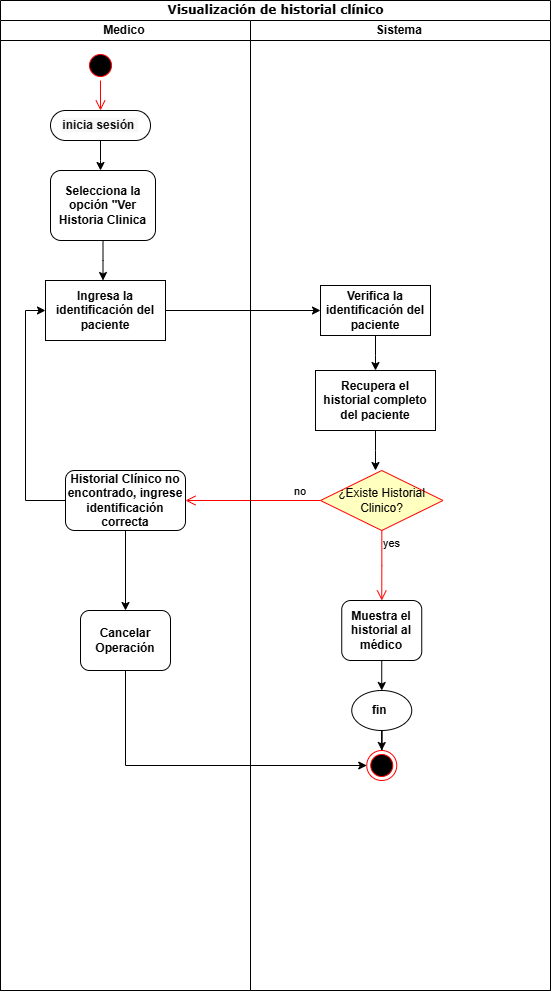

The diagram above was exported from draw.io. Its source (the exported page's mxGraphModel, read from the mxfile embedded in the PNG):
<mxGraphModel dx="868" dy="950" grid="1" gridSize="10" guides="1" tooltips="1" connect="1" arrows="1" fold="1" page="1" pageScale="1" pageWidth="850" pageHeight="1100" background="none" math="0" shadow="0">
  <root>
    <mxCell id="tHJlK5d8wuFc-utGYvbE-0" />
    <mxCell id="tHJlK5d8wuFc-utGYvbE-1" parent="tHJlK5d8wuFc-utGYvbE-0" />
    <mxCell id="tHJlK5d8wuFc-utGYvbE-2" value="Visualización de historial clínico" style="swimlane;html=1;childLayout=stackLayout;startSize=20;rounded=0;shadow=0;comic=0;labelBackgroundColor=none;strokeWidth=1;fontFamily=Verdana;fontSize=12;align=center;" parent="tHJlK5d8wuFc-utGYvbE-1" vertex="1">
      <mxGeometry x="80" y="20" width="550" height="990" as="geometry" />
    </mxCell>
    <mxCell id="pOq4J-9rpA1pHhCq58uy-2" style="edgeStyle=orthogonalEdgeStyle;rounded=0;orthogonalLoop=1;jettySize=auto;html=1;entryX=0;entryY=0.5;entryDx=0;entryDy=0;" parent="tHJlK5d8wuFc-utGYvbE-2" source="tHJlK5d8wuFc-utGYvbE-11" target="tHJlK5d8wuFc-utGYvbE-17" edge="1">
      <mxGeometry relative="1" as="geometry" />
    </mxCell>
    <mxCell id="tHJlK5d8wuFc-utGYvbE-3" value="Medico&amp;nbsp;" style="swimlane;html=1;startSize=20;" parent="tHJlK5d8wuFc-utGYvbE-2" vertex="1">
      <mxGeometry y="20" width="250" height="970" as="geometry" />
    </mxCell>
    <mxCell id="faDSz1pQ_FdNSSJFMJEy-5" style="edgeStyle=orthogonalEdgeStyle;rounded=0;orthogonalLoop=1;jettySize=auto;html=1;" parent="tHJlK5d8wuFc-utGYvbE-3" source="tHJlK5d8wuFc-utGYvbE-6" edge="1">
      <mxGeometry relative="1" as="geometry">
        <mxPoint x="100" y="150" as="targetPoint" />
      </mxGeometry>
    </mxCell>
    <mxCell id="tHJlK5d8wuFc-utGYvbE-6" value="&lt;div style=&quot;text-align: start;&quot;&gt;&lt;font face=&quot;Helvetica&quot; style=&quot;font-size: 12px;&quot; color=&quot;#111111&quot;&gt;&lt;span style=&quot;white-space-collapse: preserve; background-color: rgb(247, 247, 247);&quot;&gt;&lt;b style=&quot;&quot;&gt;inicia sesión &lt;/b&gt;&lt;/span&gt;&lt;/font&gt;&lt;/div&gt;" style="rounded=1;whiteSpace=wrap;html=1;shadow=0;comic=0;labelBackgroundColor=none;strokeWidth=1;fontFamily=Verdana;fontSize=12;align=center;arcSize=50;" parent="tHJlK5d8wuFc-utGYvbE-3" vertex="1">
      <mxGeometry x="50" y="90" width="100" height="30" as="geometry" />
    </mxCell>
    <mxCell id="pOq4J-9rpA1pHhCq58uy-1" style="edgeStyle=orthogonalEdgeStyle;rounded=0;orthogonalLoop=1;jettySize=auto;html=1;" parent="tHJlK5d8wuFc-utGYvbE-3" source="tHJlK5d8wuFc-utGYvbE-8" edge="1">
      <mxGeometry relative="1" as="geometry">
        <mxPoint x="102.5" y="260" as="targetPoint" />
      </mxGeometry>
    </mxCell>
    <mxCell id="tHJlK5d8wuFc-utGYvbE-8" value="&lt;b&gt;Selecciona la opción &quot;Ver Historia Clinica&lt;/b&gt;" style="rounded=1;whiteSpace=wrap;html=1;" parent="tHJlK5d8wuFc-utGYvbE-3" vertex="1">
      <mxGeometry x="50" y="150" width="105" height="70" as="geometry" />
    </mxCell>
    <mxCell id="wF3EFRWrw7xOy1wBDosT-6" style="edgeStyle=orthogonalEdgeStyle;rounded=0;orthogonalLoop=1;jettySize=auto;html=1;entryX=0;entryY=0.5;entryDx=0;entryDy=0;" edge="1" parent="tHJlK5d8wuFc-utGYvbE-3" source="tHJlK5d8wuFc-utGYvbE-10" target="tHJlK5d8wuFc-utGYvbE-11">
      <mxGeometry relative="1" as="geometry">
        <Array as="points">
          <mxPoint x="25" y="480" />
          <mxPoint x="25" y="290" />
        </Array>
      </mxGeometry>
    </mxCell>
    <mxCell id="wF3EFRWrw7xOy1wBDosT-8" value="" style="edgeStyle=orthogonalEdgeStyle;rounded=0;orthogonalLoop=1;jettySize=auto;html=1;" edge="1" parent="tHJlK5d8wuFc-utGYvbE-3" source="tHJlK5d8wuFc-utGYvbE-10" target="wF3EFRWrw7xOy1wBDosT-7">
      <mxGeometry relative="1" as="geometry" />
    </mxCell>
    <mxCell id="tHJlK5d8wuFc-utGYvbE-10" value="&lt;b&gt;Historial Clínico no encontrado, ingrese identificación correcta&lt;/b&gt;" style="rounded=1;whiteSpace=wrap;html=1;" parent="tHJlK5d8wuFc-utGYvbE-3" vertex="1">
      <mxGeometry x="65" y="450" width="120" height="60" as="geometry" />
    </mxCell>
    <mxCell id="tHJlK5d8wuFc-utGYvbE-11" value="&lt;b&gt;&lt;font face=&quot;Helvetica&quot;&gt;Ingresa la identificación del paciente&lt;/font&gt;&lt;/b&gt;" style="whiteSpace=wrap;html=1;fontFamily=Verdana;rounded=0;shadow=0;comic=0;labelBackgroundColor=none;strokeWidth=1;arcSize=50;" parent="tHJlK5d8wuFc-utGYvbE-3" vertex="1">
      <mxGeometry x="45" y="260" width="120" height="60" as="geometry" />
    </mxCell>
    <mxCell id="wF3EFRWrw7xOy1wBDosT-0" value="" style="ellipse;html=1;shape=startState;fillColor=#000000;strokeColor=#ff0000;" vertex="1" parent="tHJlK5d8wuFc-utGYvbE-3">
      <mxGeometry x="85" y="30" width="30" height="30" as="geometry" />
    </mxCell>
    <mxCell id="wF3EFRWrw7xOy1wBDosT-1" value="" style="edgeStyle=orthogonalEdgeStyle;html=1;verticalAlign=bottom;endArrow=open;endSize=8;strokeColor=#ff0000;rounded=0;entryX=0.5;entryY=0;entryDx=0;entryDy=0;" edge="1" source="wF3EFRWrw7xOy1wBDosT-0" parent="tHJlK5d8wuFc-utGYvbE-3" target="tHJlK5d8wuFc-utGYvbE-6">
      <mxGeometry relative="1" as="geometry">
        <mxPoint x="150" y="70" as="targetPoint" />
      </mxGeometry>
    </mxCell>
    <mxCell id="wF3EFRWrw7xOy1wBDosT-7" value="&lt;b&gt;Cancelar Operación&lt;/b&gt;" style="whiteSpace=wrap;html=1;rounded=1;" vertex="1" parent="tHJlK5d8wuFc-utGYvbE-3">
      <mxGeometry x="80" y="590" width="90" height="60" as="geometry" />
    </mxCell>
    <mxCell id="wF3EFRWrw7xOy1wBDosT-3" value="no" style="edgeStyle=orthogonalEdgeStyle;html=1;align=left;verticalAlign=bottom;endArrow=open;endSize=8;strokeColor=#ff0000;rounded=0;entryX=1;entryY=0.5;entryDx=0;entryDy=0;" edge="1" source="wF3EFRWrw7xOy1wBDosT-2" parent="tHJlK5d8wuFc-utGYvbE-2" target="tHJlK5d8wuFc-utGYvbE-10">
      <mxGeometry x="-0.5862" relative="1" as="geometry">
        <mxPoint x="515" y="490" as="targetPoint" />
        <mxPoint as="offset" />
      </mxGeometry>
    </mxCell>
    <mxCell id="tHJlK5d8wuFc-utGYvbE-16" value="Sistema&amp;nbsp;" style="swimlane;html=1;startSize=20;" parent="tHJlK5d8wuFc-utGYvbE-2" vertex="1">
      <mxGeometry x="250" y="20" width="300" height="970" as="geometry" />
    </mxCell>
    <mxCell id="faDSz1pQ_FdNSSJFMJEy-4" style="edgeStyle=orthogonalEdgeStyle;rounded=0;orthogonalLoop=1;jettySize=auto;html=1;" parent="tHJlK5d8wuFc-utGYvbE-16" source="tHJlK5d8wuFc-utGYvbE-17" edge="1">
      <mxGeometry relative="1" as="geometry">
        <mxPoint x="125" y="350" as="targetPoint" />
      </mxGeometry>
    </mxCell>
    <mxCell id="tHJlK5d8wuFc-utGYvbE-17" value="&lt;b&gt;&lt;font face=&quot;Helvetica&quot;&gt;Verifica la identificación del paciente&lt;/font&gt;&lt;/b&gt;" style="rounded=0;whiteSpace=wrap;html=1;shadow=0;comic=0;labelBackgroundColor=none;strokeWidth=1;fontFamily=Verdana;fontSize=12;align=center;arcSize=50;" parent="tHJlK5d8wuFc-utGYvbE-16" vertex="1">
      <mxGeometry x="70" y="265" width="110" height="50" as="geometry" />
    </mxCell>
    <mxCell id="tHJlK5d8wuFc-utGYvbE-24" value="&lt;b&gt;Muestra el historial al médico&lt;/b&gt;" style="whiteSpace=wrap;html=1;rounded=1;" parent="tHJlK5d8wuFc-utGYvbE-16" vertex="1">
      <mxGeometry x="91.25" y="580" width="80" height="60" as="geometry" />
    </mxCell>
    <mxCell id="tHJlK5d8wuFc-utGYvbE-25" style="edgeStyle=orthogonalEdgeStyle;rounded=0;orthogonalLoop=1;jettySize=auto;html=1;entryX=0.5;entryY=0;entryDx=0;entryDy=0;" parent="tHJlK5d8wuFc-utGYvbE-16" source="tHJlK5d8wuFc-utGYvbE-26" target="tHJlK5d8wuFc-utGYvbE-27" edge="1">
      <mxGeometry relative="1" as="geometry" />
    </mxCell>
    <mxCell id="tHJlK5d8wuFc-utGYvbE-26" value="&lt;b&gt;fin&amp;nbsp;&lt;/b&gt;" style="ellipse;whiteSpace=wrap;html=1;rounded=1;" parent="tHJlK5d8wuFc-utGYvbE-16" vertex="1">
      <mxGeometry x="101.25" y="670" width="60" height="40" as="geometry" />
    </mxCell>
    <mxCell id="tHJlK5d8wuFc-utGYvbE-27" value="" style="ellipse;html=1;shape=endState;fillColor=#000000;strokeColor=#ff0000;" parent="tHJlK5d8wuFc-utGYvbE-16" vertex="1">
      <mxGeometry x="116.25" y="730" width="30" height="30" as="geometry" />
    </mxCell>
    <mxCell id="tHJlK5d8wuFc-utGYvbE-29" style="edgeStyle=orthogonalEdgeStyle;rounded=0;orthogonalLoop=1;jettySize=auto;html=1;entryX=0.5;entryY=0;entryDx=0;entryDy=0;" parent="tHJlK5d8wuFc-utGYvbE-16" target="tHJlK5d8wuFc-utGYvbE-26" edge="1">
      <mxGeometry relative="1" as="geometry">
        <mxPoint x="131.25" y="640" as="sourcePoint" />
      </mxGeometry>
    </mxCell>
    <mxCell id="faDSz1pQ_FdNSSJFMJEy-2" style="edgeStyle=orthogonalEdgeStyle;rounded=0;orthogonalLoop=1;jettySize=auto;html=1;entryX=0.5;entryY=0;entryDx=0;entryDy=0;" parent="tHJlK5d8wuFc-utGYvbE-16" source="tHJlK5d8wuFc-utGYvbE-9" edge="1">
      <mxGeometry relative="1" as="geometry">
        <mxPoint x="125" y="450" as="targetPoint" />
      </mxGeometry>
    </mxCell>
    <mxCell id="tHJlK5d8wuFc-utGYvbE-9" value="&lt;b&gt;&lt;font face=&quot;Helvetica&quot;&gt;Recupera el historial completo del paciente&lt;/font&gt;&lt;/b&gt;" style="whiteSpace=wrap;html=1;fontFamily=Verdana;rounded=0;shadow=0;comic=0;labelBackgroundColor=none;strokeWidth=1;arcSize=50;" parent="tHJlK5d8wuFc-utGYvbE-16" vertex="1">
      <mxGeometry x="65" y="350" width="120" height="60" as="geometry" />
    </mxCell>
    <mxCell id="wF3EFRWrw7xOy1wBDosT-2" value="¿Existe Historial Clinico?" style="rhombus;whiteSpace=wrap;html=1;fontColor=#000000;fillColor=#ffffc0;strokeColor=#ff0000;" vertex="1" parent="tHJlK5d8wuFc-utGYvbE-16">
      <mxGeometry x="70" y="450" width="122.5" height="60" as="geometry" />
    </mxCell>
    <mxCell id="wF3EFRWrw7xOy1wBDosT-4" value="yes" style="edgeStyle=orthogonalEdgeStyle;html=1;align=left;verticalAlign=top;endArrow=open;endSize=8;strokeColor=#ff0000;rounded=0;entryX=0.5;entryY=0;entryDx=0;entryDy=0;" edge="1" source="wF3EFRWrw7xOy1wBDosT-2" parent="tHJlK5d8wuFc-utGYvbE-16" target="tHJlK5d8wuFc-utGYvbE-24">
      <mxGeometry x="-1" relative="1" as="geometry">
        <mxPoint x="125" y="550" as="targetPoint" />
      </mxGeometry>
    </mxCell>
    <mxCell id="wF3EFRWrw7xOy1wBDosT-10" style="edgeStyle=orthogonalEdgeStyle;rounded=0;orthogonalLoop=1;jettySize=auto;html=1;entryX=0;entryY=0.5;entryDx=0;entryDy=0;" edge="1" parent="tHJlK5d8wuFc-utGYvbE-2" source="wF3EFRWrw7xOy1wBDosT-7" target="tHJlK5d8wuFc-utGYvbE-27">
      <mxGeometry relative="1" as="geometry">
        <Array as="points">
          <mxPoint x="125" y="765" />
        </Array>
      </mxGeometry>
    </mxCell>
  </root>
</mxGraphModel>